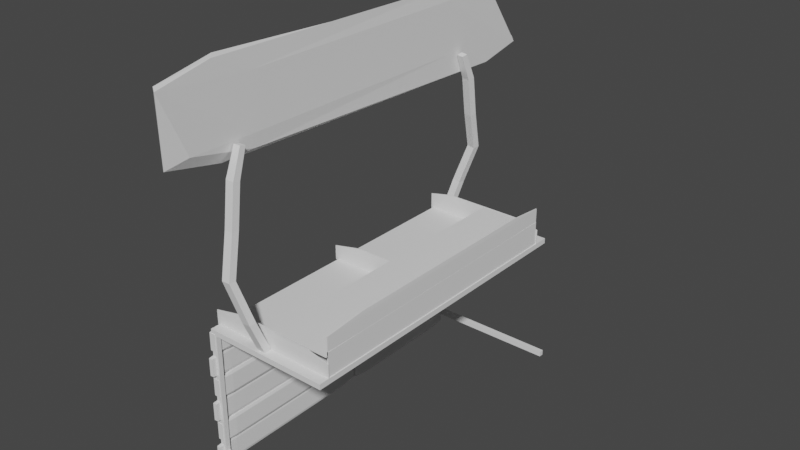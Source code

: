 # Source: stand.blend  (saved by Blender 2.91.10; exported with 4.5.12 LTS)
import bpy
from mathutils import Matrix  # noqa: F401  (used for matrix-valued properties, if any)

bpy.ops.wm.read_factory_settings(use_empty=True)
scene = bpy.context.scene
scene.name = 'Scene'

# ---- collections
col_collection = bpy.data.collections.new('Collection'); scene.collection.children.link(col_collection)

# ---- world
world_world = bpy.data.worlds.new('World'); scene.world = world_world
world_world.use_nodes = True; world_world.node_tree.nodes.clear()
_N = world_world.node_tree.nodes; _L = world_world.node_tree.links
n0 = _N.new('ShaderNodeOutputWorld'); n0.name = 'World Output'; n0.location = (300, 300)
n1 = _N.new('ShaderNodeBackground'); n1.name = 'Background'; n1.location = (10, 300)
n1.inputs[0].default_value = (0.05088, 0.05088, 0.05088, 1.0)
_L.new(n1.outputs[0], n0.inputs[0])
n0.is_active_output = True
world_world.color = (0.05088, 0.05088, 0.05088)
world_world.use_sun_shadow = False
world_world.sun_shadow_jitter_overblur = 0.0

# ---- meshes
me_cube_026 = bpy.data.meshes.new('Cube.026')
me_cube_026.from_pydata([(-0.519, -0.519, -1.0), (-0.519, -1.0, -0.519), (-1.0, -0.519, -0.519), (-0.519, -1.0, 0.519), (-0.519, -0.519, 1.0), (-1.0, -0.519, 0.519), (-0.519, 0.519, -1.0), (-1.0, 0.519, -0.519), (-0.519, 1.0, -0.519), (-0.519, 0.519, 1.0), (-0.519, 1.0, 0.519), (-1.0, 0.519, 0.519), (0.519, -0.519, -1.0), (1.0, -0.519, -0.519), (0.519, -1.0, -0.519), (0.519, -0.519, 1.0), (0.519, -1.0, 0.519), (1.0, -0.519, 0.519), (0.519, 0.519, -1.0), (0.519, 1.0, -0.519), (1.0, 0.519, -0.519), (0.519, 0.519, 1.0), (1.0, 0.519, 0.519), (0.519, 1.0, 0.519), (-0.802, 222.8, -0.6947), (-0.8106, 225.0, -0.1851), (-0.7886, 231.2, -0.7257), (-0.7942, 235.3, -0.2485), (-0.6932, 221.1, -0.6947), (-0.678, 223.0, -0.2118), (-0.6797, 229.6, -0.7257), (-0.6616, 233.3, -0.2753), (-0.7457, 239.8, 1.732), (-0.7293, 250.1, 1.702), (-0.5967, 248.1, 1.65), (-0.6131, 237.8, 1.68), (-0.5657, 250.8, 4.469), (-0.5492, 261.1, 4.504), (-0.4167, 259.1, 4.46), (-0.4331, 248.8, 4.425), (-0.5105, 233.2, 7.235), (-0.4941, 243.5, 7.305), (-0.3614, 241.5, 7.282), (-0.3778, 231.3, 7.212), (-0.4774, 221.2, 10.05), (-0.4611, 231.5, 10.14), (-0.3283, 229.6, 10.12), (-0.3447, 219.3, 10.03), (-0.4566, 205.1, 11.9), (-0.4432, 213.6, 12.0), (-0.3341, 212.0, 11.98), (-0.3476, 203.6, 11.88), (-0.9504, -240.0, -9.975), (-0.9504, -240.0, -0.4512), (-0.9504, 240.0, -9.975), (-0.9504, 240.0, -0.4512), (1.111, -240.0, -9.975), (1.111, 240.0, -9.975), (-0.8526, -240.0, -9.594), (-0.8526, 240.0, -9.594), (-0.8526, -240.0, -0.8322), (-0.8526, 240.0, -0.8322), (1.111, 240.0, -9.594), (1.111, -240.0, -9.594), (-0.8526, -233.0, -9.594), (-0.9504, -233.0, -9.594), (1.111, -233.0, -9.594), (-0.9504, -233.0, -0.8322), (-0.8526, -233.0, -0.8322), (-0.9504, 233.0, -9.594), (1.111, 233.0, -9.594), (-0.8526, 233.0, -9.594), (-0.9504, 233.0, -0.8322), (-0.8526, 233.0, -0.8322), (-0.8526, -94.22, -0.8322), (-0.9504, 233.0, -2.913), (-0.8526, 233.0, -2.913), (-0.8526, -233.0, -2.913), (-0.9504, -233.0, -2.913), (-0.9504, -233.0, -9.975), (-0.9504, 233.0, -9.975), (1.111, -233.0, -9.975), (1.111, 233.0, -9.975), (-0.9504, 233.0, -5.392), (-0.9504, -233.0, -9.195), (-0.8526, 233.0, -5.522), (1.014, -233.0, -0.8322), (1.014, -240.0, -0.8322), (1.014, -240.0, -0.4512), (1.014, 38.0, -0.8322), (1.014, 240.0, -0.4512), (1.014, 240.0, -0.8322), (1.014, 233.0, -0.8322), (-0.9607, 0.6707, -2.223), (-0.9607, -28.87, -2.04), (-0.9692, 0.6707, -2.04), (-0.9607, -28.87, -0.7551), (-0.9607, 0.6707, -0.5727), (-0.9692, 0.6707, -0.7551), (-0.9607, 208.9, -2.223), (-0.9692, 208.9, -2.04), (-0.9607, 238.5, -2.04), (-0.9607, 208.9, -0.5727), (-0.9607, 238.5, -0.7551), (-0.9692, 208.9, -0.7551), (-0.9011, 0.6707, -2.223), (-0.8926, 0.6707, -2.04), (-0.9011, -28.87, -2.04), (-0.9011, 0.6707, -0.5727), (-0.9011, -28.87, -0.7551), (-0.8926, 0.6707, -0.7551), (-0.9011, 208.9, -2.223), (-0.9011, 238.5, -2.04), (-0.8926, 208.9, -2.04), (-0.9011, 208.9, -0.5727), (-0.8926, 208.9, -0.7551), (-0.9011, 238.5, -0.7551), (-0.9806, -217.4, -2.221), (-0.9806, -240.6, -2.038), (-0.9947, -217.4, -2.038), (-0.9806, -240.6, -0.753), (-0.9806, -217.4, -0.5706), (-0.9947, -217.4, -0.753), (-0.9806, -53.48, -2.221), (-0.9947, -53.48, -2.038), (-0.9806, -30.22, -2.038), (-0.9806, -53.48, -0.5706), (-0.9806, -30.22, -0.753), (-0.9947, -53.48, -0.753), (-0.8812, -217.4, -2.221), (-0.8671, -217.4, -2.038), (-0.8812, -240.6, -2.038), (-0.8812, -217.4, -0.5706), (-0.8812, -240.6, -0.753), (-0.8671, -217.4, -0.753), (-0.8812, -53.48, -2.221), (-0.8812, -30.22, -2.038), (-0.8671, -53.48, -2.038), (-0.8812, -53.48, -0.5706), (-0.8671, -53.48, -0.753), (-0.8812, -30.22, -0.753), (-0.9607, -8.788, -2.268), (-0.9607, 20.76, -2.45), (-0.9692, -8.789, -2.45), (-0.9607, 20.76, -3.736), (-0.9607, -8.789, -3.918), (-0.9692, -8.789, -3.735), (-0.9607, -217.0, -2.267), (-0.9692, -217.0, -2.45), (-0.9607, -246.6, -2.45), (-0.9607, -217.0, -3.918), (-0.9607, -246.6, -3.735), (-0.9692, -217.0, -3.735), (-0.9011, -8.788, -2.268), (-0.8926, -8.789, -2.45), (-0.9011, 20.76, -2.45), (-0.9011, -8.789, -3.918), (-0.9011, 20.76, -3.736), (-0.8926, -8.789, -3.735), (-0.9011, -217.0, -2.267), (-0.9011, -246.6, -2.45), (-0.8926, -217.0, -2.45), (-0.9011, -217.0, -3.918), (-0.8926, -217.0, -3.735), (-0.9011, -246.6, -3.735), (-0.9806, 209.2, -2.27), (-0.9806, 232.5, -2.452), (-0.9947, 209.2, -2.452), (-0.9806, 232.5, -3.738), (-0.9806, 209.2, -3.92), (-0.9947, 209.2, -3.738), (-0.9806, 45.36, -2.27), (-0.9947, 45.36, -2.452), (-0.9806, 22.11, -2.452), (-0.9806, 45.36, -3.92), (-0.9806, 22.11, -3.738), (-0.9947, 45.36, -3.738), (-0.8812, 209.2, -2.27), (-0.8671, 209.2, -2.452), (-0.8812, 232.5, -2.452), (-0.8812, 209.2, -3.92), (-0.8812, 232.5, -3.738), (-0.8671, 209.2, -3.738), (-0.8812, 45.36, -2.27), (-0.8812, 22.11, -2.452), (-0.8671, 45.36, -2.452), (-0.8812, 45.36, -3.92), (-0.8671, 45.36, -3.738), (-0.8812, 22.11, -3.738), (-0.9607, 0.6707, -5.587), (-0.9607, -28.87, -5.405), (-0.9692, 0.6707, -5.405), (-0.9607, -28.87, -4.12), (-0.9607, 0.6707, -3.937), (-0.9692, 0.6707, -4.12), (-0.9607, 208.9, -5.587), (-0.9692, 208.9, -5.405), (-0.9607, 238.5, -5.405), (-0.9607, 208.9, -3.937), (-0.9607, 238.5, -4.12), (-0.9692, 208.9, -4.12), (-0.9011, 0.6707, -5.587), (-0.8926, 0.6707, -5.405), (-0.9011, -28.87, -5.405), (-0.9011, 0.6707, -3.937), (-0.9011, -28.87, -4.12), (-0.8926, 0.6707, -4.12), (-0.9011, 208.9, -5.587), (-0.9011, 238.5, -5.405), (-0.8926, 208.9, -5.405), (-0.9011, 208.9, -3.937), (-0.8926, 208.9, -4.12), (-0.9011, 238.5, -4.12), (-0.9806, -217.4, -5.585), (-0.9806, -240.6, -5.403), (-0.9947, -217.4, -5.403), (-0.9806, -240.6, -4.117), (-0.9806, -217.4, -3.935), (-0.9947, -217.4, -4.117), (-0.9806, -53.48, -5.585), (-0.9947, -53.48, -5.403), (-0.9806, -30.22, -5.403), (-0.9806, -53.48, -3.935), (-0.9806, -30.22, -4.117), (-0.9947, -53.48, -4.117), (-0.8812, -217.4, -5.585), (-0.8671, -217.4, -5.403), (-0.8812, -240.6, -5.403), (-0.8812, -217.4, -3.935), (-0.8812, -240.6, -4.117), (-0.8671, -217.4, -4.117), (-0.8812, -53.48, -5.585), (-0.8812, -30.22, -5.403), (-0.8671, -53.48, -5.403), (-0.8812, -53.48, -3.935), (-0.8671, -53.48, -4.117), (-0.8812, -30.22, -4.117), (-0.9607, -8.788, -5.632), (-0.9607, 20.76, -5.815), (-0.9692, -8.789, -5.815), (-0.9607, 20.76, -7.1), (-0.9607, -8.789, -7.282), (-0.9692, -8.789, -7.1), (-0.9607, -217.0, -5.632), (-0.9692, -217.0, -5.814), (-0.9607, -246.6, -5.814), (-0.9607, -217.0, -7.282), (-0.9607, -246.6, -7.1), (-0.9692, -217.0, -7.1), (-0.9011, -8.788, -5.632), (-0.8926, -8.789, -5.815), (-0.9011, 20.76, -5.815), (-0.9011, -8.789, -7.282), (-0.9011, 20.76, -7.1), (-0.8926, -8.789, -7.1), (-0.9011, -217.0, -5.632), (-0.9011, -246.6, -5.814), (-0.8926, -217.0, -5.814), (-0.9011, -217.0, -7.282), (-0.8926, -217.0, -7.1), (-0.9011, -246.6, -7.1), (-0.9806, 209.2, -5.635), (-0.9806, 232.5, -5.817), (-0.9947, 209.2, -5.817), (-0.9806, 232.5, -7.102), (-0.9806, 209.2, -7.285), (-0.9947, 209.2, -7.102), (-0.9806, 45.36, -5.634), (-0.9947, 45.36, -5.817), (-0.9806, 22.11, -5.817), (-0.9806, 45.36, -7.284), (-0.9806, 22.11, -7.102), (-0.9947, 45.36, -7.102), (-0.8812, 209.2, -5.635), (-0.8671, 209.2, -5.817), (-0.8812, 232.5, -5.817), (-0.8812, 209.2, -7.285), (-0.8812, 232.5, -7.102), (-0.8671, 209.2, -7.102), (-0.8812, 45.36, -5.634), (-0.8812, 22.11, -5.817), (-0.8671, 45.36, -5.817), (-0.8812, 45.36, -7.284), (-0.8671, 45.36, -7.102), (-0.8812, 22.11, -7.102), (-0.9607, 0.6707, -8.958), (-0.9607, -28.87, -8.775), (-0.9692, 0.6707, -8.775), (-0.9607, -28.87, -7.49), (-0.9607, 0.6707, -7.307), (-0.9692, 0.6707, -7.49), (-0.9607, 208.9, -8.958), (-0.9692, 208.9, -8.775), (-0.9607, 238.5, -8.775), (-0.9607, 208.9, -7.307), (-0.9607, 238.5, -7.49), (-0.9692, 208.9, -7.49), (-0.9011, 0.6707, -8.958), (-0.8926, 0.6707, -8.775), (-0.9011, -28.87, -8.775), (-0.9011, 0.6707, -7.307), (-0.9011, -28.87, -7.49), (-0.8926, 0.6707, -7.49), (-0.9011, 208.9, -8.958), (-0.9011, 238.5, -8.775), (-0.8926, 208.9, -8.775), (-0.9011, 208.9, -7.307), (-0.8926, 208.9, -7.49), (-0.9011, 238.5, -7.49), (-0.9806, -217.4, -8.955), (-0.9806, -240.6, -8.773), (-0.9947, -217.4, -8.773), (-0.9806, -240.6, -7.488), (-0.9806, -217.4, -7.305), (-0.9947, -217.4, -7.488), (-0.9806, -53.48, -8.955), (-0.9947, -53.48, -8.773), (-0.9806, -30.22, -8.773), (-0.9806, -53.48, -7.305), (-0.9806, -30.22, -7.488), (-0.9947, -53.48, -7.488), (-0.8812, -217.4, -8.955), (-0.8671, -217.4, -8.773), (-0.8812, -240.6, -8.773), (-0.8812, -217.4, -7.305), (-0.8812, -240.6, -7.488), (-0.8671, -217.4, -7.488), (-0.8812, -53.48, -8.955), (-0.8812, -30.22, -8.773), (-0.8671, -53.48, -8.773), (-0.8812, -53.48, -7.305), (-0.8671, -53.48, -7.488), (-0.8812, -30.22, -7.488), (-0.9607, -8.788, -9.002), (-0.9607, 20.76, -9.185), (-0.9692, -8.789, -9.185), (-0.9607, 20.76, -10.47), (-0.9607, -8.789, -10.65), (-0.9692, -8.789, -10.47), (-0.9607, -217.0, -9.002), (-0.9692, -217.0, -9.184), (-0.9607, -246.6, -9.184), (-0.9607, -217.0, -10.65), (-0.9607, -246.6, -10.47), (-0.9692, -217.0, -10.47), (-0.9011, -8.788, -9.002), (-0.8926, -8.789, -9.185), (-0.9011, 20.76, -9.185), (-0.9011, -8.789, -10.65), (-0.9011, 20.76, -10.47), (-0.8926, -8.789, -10.47), (-0.9011, -217.0, -9.002), (-0.9011, -246.6, -9.184), (-0.8926, -217.0, -9.184), (-0.9011, -217.0, -10.65), (-0.8926, -217.0, -10.47), (-0.9011, -246.6, -10.47), (-0.9806, 209.2, -9.005), (-0.9806, 232.5, -9.187), (-0.9947, 209.2, -9.187), (-0.9806, 232.5, -10.47), (-0.9806, 209.2, -10.65), (-0.9947, 209.2, -10.47), (-0.9806, 45.36, -9.004), (-0.9947, 45.36, -9.187), (-0.9806, 22.11, -9.187), (-0.9806, 45.36, -10.65), (-0.9806, 22.11, -10.47), (-0.9947, 45.36, -10.47), (-0.8812, 209.2, -9.005), (-0.8671, 209.2, -9.187), (-0.8812, 232.5, -9.187), (-0.8812, 209.2, -10.65), (-0.8812, 232.5, -10.47), (-0.8671, 209.2, -10.47), (-0.8812, 45.36, -9.004), (-0.8812, 22.11, -9.187), (-0.8671, 45.36, -9.187), (-0.8812, 45.36, -10.65), (-0.8671, 45.36, -10.47), (-0.8812, 22.11, -10.47), (0.00332, -224.6, -0.6947), (0.01464, -226.7, -0.1851), (0.0005518, -233.1, -0.7257), (0.01127, -237.1, -0.2485), (-0.1068, -224.3, -0.6947), (-0.1195, -226.3, -0.2118), (-0.1096, -232.8, -0.7257), (-0.1228, -236.7, -0.2753), (-0.0312, -242.2, 1.732), (-0.03457, -252.6, 1.702), (-0.1687, -252.2, 1.65), (-0.1653, -241.8, 1.68), (-0.1961, -255.2, 4.469), (-0.1994, -265.6, 4.504), (-0.3335, -265.2, 4.46), (-0.3302, -254.8, 4.425), (-0.273, -238.4, 7.235), (-0.2763, -248.8, 7.305), (-0.4104, -248.4, 7.282), (-0.4071, -238.0, 7.212), (-0.3209, -226.9, 10.05), (-0.3242, -237.2, 10.14), (-0.4583, -236.9, 10.12), (-0.455, -226.6, 10.03), (-0.3617, -211.2, 11.9), (-0.3645, -219.7, 12.0), (-0.4746, -219.5, 11.98), (-0.4718, -211.0, 11.88), (-0.587, -230.3, 10.84), (-0.587, -314.4, 11.67), (-0.6051, -230.3, 11.67), (-0.5877, -316.7, 16.46), (-0.592, -232.6, 17.23), (-0.5983, -185.6, 15.8), (-0.5942, 294.2, 10.6), (-0.5983, 185.6, 12.11), (-0.6011, 360.7, 11.35), (-0.5668, 136.2, 16.41), (-0.5668, 247.7, 15.3), (-0.5907, 136.2, 15.3), (-0.4977, -185.6, 11.15), (-0.4768, -185.6, 12.11), (-0.4977, -282.7, 12.11), (-0.4854, -243.0, 17.16), (-0.4854, -323.3, 16.36), (-0.4768, -185.6, 15.8), (-0.4777, 278.9, 10.49), (-0.4777, 348.8, 11.19), (-0.4768, 185.6, 12.11), (-0.4977, 185.6, 16.76), (-0.4768, 185.6, 15.8), (-0.4977, 282.7, 15.8), (-0.6004, 216.2, -0.9833), (-0.6004, 215.8, -0.5997), (-0.984, 216.2, -0.5997), (-0.6004, 215.8, 0.633), (-0.6004, 216.2, 1.017), (-0.984, 216.2, 0.633), (-0.6004, 217.4, -0.9833), (-0.984, 217.4, -0.5997), (-0.6004, 217.8, -0.5997), (-0.6004, 217.4, 1.017), (-0.6004, 217.8, 0.633), (-0.984, 217.4, 0.633), (0.6323, 216.2, -0.9833), (1.016, 216.2, -0.5997), (0.6323, 215.8, -0.5997), (0.6323, 216.2, 1.017), (0.6323, 215.8, 0.633), (1.016, 216.2, 0.633), (0.6323, 217.4, -0.9833), (0.6323, 217.8, -0.5997), (1.016, 217.4, -0.5997), (0.6323, 217.4, 1.017), (1.016, 217.4, 0.633), (0.6323, 217.8, 0.633), (-0.5055, -224.4, -1.024), (-0.5055, -224.9, -0.5415), (-0.9875, -224.4, -0.5415), (-0.5055, -224.9, 0.4945), (-0.5055, -224.4, 0.9765), (-0.9875, -224.4, 0.4945), (-0.5055, -223.4, -1.024), (-0.9875, -223.4, -0.5415), (-0.5055, -222.9, -0.5415), (-0.5055, -223.4, 0.9765), (-0.5055, -222.9, 0.4945), (-0.9875, -223.4, 0.4945), (0.5305, -224.4, -1.024), (1.012, -224.4, -0.5415), (0.5305, -224.9, -0.5415), (0.5305, -224.4, 0.9765), (0.5305, -224.9, 0.4945), (1.012, -224.4, 0.4945), (0.5305, -223.4, -1.024), (0.5305, -222.9, -0.5415), (1.012, -223.4, -0.5415), (0.5305, -223.4, 0.9765), (1.012, -223.4, 0.4945), (0.5305, -222.9, 0.4945), (0.9996, -222.8, -0.7453), (0.9996, -222.8, 1.255), (0.979, -222.8, -0.7453), (0.979, -222.8, 1.255), (0.9996, 215.2, -0.7453), (0.9996, 215.2, 1.255), (0.979, 215.2, -0.7453), (0.979, 215.2, 1.255), (0.9958, -162.1, 0.5518), (0.9986, -162.1, 0.8286), (0.9958, -222.8, 0.8286), (0.9986, -162.1, 2.275), (0.9958, -162.1, 2.552), (0.9958, -222.8, 2.275), (0.9809, -162.1, 0.5518), (0.9809, -222.8, 0.8286), (0.978, -162.1, 0.8286), (0.9809, -162.1, 2.552), (0.978, -162.1, 2.275), (0.9809, -222.8, 2.275), (0.9958, 154.6, 0.5518), (0.9958, 215.2, 0.8286), (0.9986, 154.6, 0.8286), (0.9958, 154.6, 2.552), (0.9986, 154.6, 2.275), (0.9958, 215.2, 2.275), (0.9809, 154.6, 0.5518), (0.978, 154.6, 0.8286), (0.9809, 215.2, 0.8286), (0.9809, 154.6, 2.552), (0.9809, 215.2, 2.275), (0.978, 154.6, 2.275), (0.09782, -222.8, -1.061), (0.09782, -222.8, 0.9391), (0.0772, -222.8, -1.061), (0.0772, -222.8, 0.9391), (0.09782, 215.2, -1.061), (0.09782, 215.2, 0.9391), (0.0772, 215.2, -1.061), (0.0772, 215.2, 0.9391), (0.0395, -225.4, 0.9128), (0.0395, -225.4, 1.008), (0.0395, 216.6, 0.9128), (0.0395, 216.6, 1.008), (0.988, -225.4, 0.9128), (0.988, -225.4, 1.008), (0.988, 216.6, 0.9128), (0.988, 216.6, 1.008)], [], [(14, 16, 3, 1), (20, 22, 17, 13), (21, 9, 4, 15), (2, 5, 11, 7), (8, 10, 23, 19), (0, 1, 2), (3, 4, 5), (6, 7, 8), (9, 10, 11), (12, 13, 14), (15, 16, 17), (18, 19, 20), (21, 22, 23), (6, 0, 2, 7), (1, 3, 5, 2), (4, 9, 11, 5), (10, 8, 7, 11), (18, 6, 8, 19), (9, 21, 23, 10), (22, 20, 19, 23), (12, 18, 20, 13), (21, 15, 17, 22), (16, 14, 13, 17), (0, 12, 14, 1), (15, 4, 3, 16), (6, 18, 12, 0), (24, 25, 27, 26), (26, 27, 31, 30), (30, 31, 29, 28), (28, 29, 25, 24), (26, 30, 28, 24), (27, 25, 32, 33), (34, 33, 37, 38), (25, 29, 35, 32), (31, 27, 33, 34), (29, 31, 34, 35), (39, 38, 42, 43), (35, 34, 38, 39), (33, 32, 36, 37), (32, 35, 39, 36), (40, 43, 47, 44), (37, 36, 40, 41), (36, 39, 43, 40), (38, 37, 41, 42), (47, 46, 50, 51), (42, 41, 45, 46), (43, 42, 46, 47), (41, 40, 44, 45), (50, 49, 48, 51), (45, 44, 48, 49), (44, 47, 51, 48), (46, 45, 49, 50), (72, 73, 74, 68, 67), (70, 62, 59, 71), (64, 58, 63, 66), (79, 65, 64, 66, 81), (70, 71, 69, 80, 82), (80, 54, 57, 82), (56, 52, 79, 81), (67, 68, 77, 78), (78, 77, 64, 65, 84), (76, 73, 72, 75), (83, 69, 71, 85), (85, 76, 75, 83), (72, 55, 54, 69, 83, 75), (52, 53, 55, 72, 67, 78, 84, 65, 79), (69, 54, 80), (60, 58, 64, 77, 68), (85, 71, 59, 61, 73, 76), (63, 56, 81, 66), (57, 62, 70, 82), (91, 90, 88, 87, 86, 89, 92), (55, 53, 88, 90), (59, 62, 57, 54, 55, 90, 91, 61), (53, 52, 56, 63, 58, 60, 87, 88), (60, 68, 86, 87), (92, 73, 61, 91), (89, 74, 73, 92), (86, 68, 74, 89), (107, 109, 96, 94), (113, 115, 110, 106), (114, 102, 97, 108), (95, 98, 104, 100), (101, 103, 116, 112), (93, 94, 95), (96, 97, 98), (99, 100, 101), (102, 103, 104), (105, 106, 107), (108, 109, 110), (111, 112, 113), (114, 115, 116), (99, 93, 95, 100), (94, 96, 98, 95), (97, 102, 104, 98), (103, 101, 100, 104), (111, 99, 101, 112), (102, 114, 116, 103), (115, 113, 112, 116), (105, 111, 113, 106), (114, 108, 110, 115), (109, 107, 106, 110), (93, 105, 107, 94), (108, 97, 96, 109), (99, 111, 105, 93), (131, 133, 120, 118), (137, 139, 134, 130), (138, 126, 121, 132), (119, 122, 128, 124), (125, 127, 140, 136), (117, 118, 119), (120, 121, 122), (123, 124, 125), (126, 127, 128), (129, 130, 131), (132, 133, 134), (135, 136, 137), (138, 139, 140), (123, 117, 119, 124), (118, 120, 122, 119), (121, 126, 128, 122), (127, 125, 124, 128), (135, 123, 125, 136), (126, 138, 140, 127), (139, 137, 136, 140), (129, 135, 137, 130), (138, 132, 134, 139), (133, 131, 130, 134), (117, 129, 131, 118), (132, 121, 120, 133), (123, 135, 129, 117), (155, 157, 144, 142), (161, 163, 158, 154), (162, 150, 145, 156), (143, 146, 152, 148), (149, 151, 164, 160), (141, 142, 143), (144, 145, 146), (147, 148, 149), (150, 151, 152), (153, 154, 155), (156, 157, 158), (159, 160, 161), (162, 163, 164), (147, 141, 143, 148), (142, 144, 146, 143), (145, 150, 152, 146), (151, 149, 148, 152), (159, 147, 149, 160), (150, 162, 164, 151), (163, 161, 160, 164), (153, 159, 161, 154), (162, 156, 158, 163), (157, 155, 154, 158), (141, 153, 155, 142), (156, 145, 144, 157), (147, 159, 153, 141), (179, 181, 168, 166), (185, 187, 182, 178), (186, 174, 169, 180), (167, 170, 176, 172), (173, 175, 188, 184), (165, 166, 167), (168, 169, 170), (171, 172, 173), (174, 175, 176), (177, 178, 179), (180, 181, 182), (183, 184, 185), (186, 187, 188), (171, 165, 167, 172), (166, 168, 170, 167), (169, 174, 176, 170), (175, 173, 172, 176), (183, 171, 173, 184), (174, 186, 188, 175), (187, 185, 184, 188), (177, 183, 185, 178), (186, 180, 182, 187), (181, 179, 178, 182), (165, 177, 179, 166), (180, 169, 168, 181), (171, 183, 177, 165), (203, 205, 192, 190), (209, 211, 206, 202), (210, 198, 193, 204), (191, 194, 200, 196), (197, 199, 212, 208), (189, 190, 191), (192, 193, 194), (195, 196, 197), (198, 199, 200), (201, 202, 203), (204, 205, 206), (207, 208, 209), (210, 211, 212), (195, 189, 191, 196), (190, 192, 194, 191), (193, 198, 200, 194), (199, 197, 196, 200), (207, 195, 197, 208), (198, 210, 212, 199), (211, 209, 208, 212), (201, 207, 209, 202), (210, 204, 206, 211), (205, 203, 202, 206), (189, 201, 203, 190), (204, 193, 192, 205), (195, 207, 201, 189), (227, 229, 216, 214), (233, 235, 230, 226), (234, 222, 217, 228), (215, 218, 224, 220), (221, 223, 236, 232), (213, 214, 215), (216, 217, 218), (219, 220, 221), (222, 223, 224), (225, 226, 227), (228, 229, 230), (231, 232, 233), (234, 235, 236), (219, 213, 215, 220), (214, 216, 218, 215), (217, 222, 224, 218), (223, 221, 220, 224), (231, 219, 221, 232), (222, 234, 236, 223), (235, 233, 232, 236), (225, 231, 233, 226), (234, 228, 230, 235), (229, 227, 226, 230), (213, 225, 227, 214), (228, 217, 216, 229), (219, 231, 225, 213), (251, 253, 240, 238), (257, 259, 254, 250), (258, 246, 241, 252), (239, 242, 248, 244), (245, 247, 260, 256), (237, 238, 239), (240, 241, 242), (243, 244, 245), (246, 247, 248), (249, 250, 251), (252, 253, 254), (255, 256, 257), (258, 259, 260), (243, 237, 239, 244), (238, 240, 242, 239), (241, 246, 248, 242), (247, 245, 244, 248), (255, 243, 245, 256), (246, 258, 260, 247), (259, 257, 256, 260), (249, 255, 257, 250), (258, 252, 254, 259), (253, 251, 250, 254), (237, 249, 251, 238), (252, 241, 240, 253), (243, 255, 249, 237), (275, 277, 264, 262), (281, 283, 278, 274), (282, 270, 265, 276), (263, 266, 272, 268), (269, 271, 284, 280), (261, 262, 263), (264, 265, 266), (267, 268, 269), (270, 271, 272), (273, 274, 275), (276, 277, 278), (279, 280, 281), (282, 283, 284), (267, 261, 263, 268), (262, 264, 266, 263), (265, 270, 272, 266), (271, 269, 268, 272), (279, 267, 269, 280), (270, 282, 284, 271), (283, 281, 280, 284), (273, 279, 281, 274), (282, 276, 278, 283), (277, 275, 274, 278), (261, 273, 275, 262), (276, 265, 264, 277), (267, 279, 273, 261), (299, 301, 288, 286), (305, 307, 302, 298), (306, 294, 289, 300), (287, 290, 296, 292), (293, 295, 308, 304), (285, 286, 287), (288, 289, 290), (291, 292, 293), (294, 295, 296), (297, 298, 299), (300, 301, 302), (303, 304, 305), (306, 307, 308), (291, 285, 287, 292), (286, 288, 290, 287), (289, 294, 296, 290), (295, 293, 292, 296), (303, 291, 293, 304), (294, 306, 308, 295), (307, 305, 304, 308), (297, 303, 305, 298), (306, 300, 302, 307), (301, 299, 298, 302), (285, 297, 299, 286), (300, 289, 288, 301), (291, 303, 297, 285), (323, 325, 312, 310), (329, 331, 326, 322), (330, 318, 313, 324), (311, 314, 320, 316), (317, 319, 332, 328), (309, 310, 311), (312, 313, 314), (315, 316, 317), (318, 319, 320), (321, 322, 323), (324, 325, 326), (327, 328, 329), (330, 331, 332), (315, 309, 311, 316), (310, 312, 314, 311), (313, 318, 320, 314), (319, 317, 316, 320), (327, 315, 317, 328), (318, 330, 332, 319), (331, 329, 328, 332), (321, 327, 329, 322), (330, 324, 326, 331), (325, 323, 322, 326), (309, 321, 323, 310), (324, 313, 312, 325), (315, 327, 321, 309), (347, 349, 336, 334), (353, 355, 350, 346), (354, 342, 337, 348), (335, 338, 344, 340), (341, 343, 356, 352), (333, 334, 335), (336, 337, 338), (339, 340, 341), (342, 343, 344), (345, 346, 347), (348, 349, 350), (351, 352, 353), (354, 355, 356), (339, 333, 335, 340), (334, 336, 338, 335), (337, 342, 344, 338), (343, 341, 340, 344), (351, 339, 341, 352), (342, 354, 356, 343), (355, 353, 352, 356), (345, 351, 353, 346), (354, 348, 350, 355), (349, 347, 346, 350), (333, 345, 347, 334), (348, 337, 336, 349), (339, 351, 345, 333), (371, 373, 360, 358), (377, 379, 374, 370), (378, 366, 361, 372), (359, 362, 368, 364), (365, 367, 380, 376), (357, 358, 359), (360, 361, 362), (363, 364, 365), (366, 367, 368), (369, 370, 371), (372, 373, 374), (375, 376, 377), (378, 379, 380), (363, 357, 359, 364), (358, 360, 362, 359), (361, 366, 368, 362), (367, 365, 364, 368), (375, 363, 365, 376), (366, 378, 380, 367), (379, 377, 376, 380), (369, 375, 377, 370), (378, 372, 374, 379), (373, 371, 370, 374), (357, 369, 371, 358), (372, 361, 360, 373), (363, 375, 369, 357), (381, 382, 384, 383), (383, 384, 388, 387), (387, 388, 386, 385), (385, 386, 382, 381), (383, 387, 385, 381), (384, 382, 389, 390), (391, 390, 394, 395), (382, 386, 392, 389), (388, 384, 390, 391), (386, 388, 391, 392), (396, 395, 399, 400), (392, 391, 395, 396), (390, 389, 393, 394), (389, 392, 396, 393), (397, 400, 404, 401), (394, 393, 397, 398), (393, 396, 400, 397), (395, 394, 398, 399), (404, 403, 407, 408), (399, 398, 402, 403), (400, 399, 403, 404), (398, 397, 401, 402), (407, 406, 405, 408), (402, 401, 405, 406), (401, 404, 408, 405), (403, 402, 406, 407), (423, 425, 412, 410), (429, 431, 426, 422), (430, 418, 413, 424), (411, 414, 420, 416), (417, 419, 432, 428), (409, 410, 411), (412, 413, 414), (415, 416, 417), (418, 419, 420), (421, 422, 423), (424, 425, 426), (427, 428, 429), (430, 431, 432), (415, 409, 411, 416), (410, 412, 414, 411), (413, 418, 420, 414), (419, 417, 416, 420), (427, 415, 417, 428), (418, 430, 432, 419), (431, 429, 428, 432), (421, 427, 429, 422), (430, 424, 426, 431), (425, 423, 422, 426), (409, 421, 423, 410), (424, 413, 412, 425), (415, 427, 421, 409), (447, 449, 436, 434), (453, 455, 450, 446), (454, 442, 437, 448), (435, 438, 444, 440), (441, 443, 456, 452), (433, 434, 435), (436, 437, 438), (439, 440, 441), (442, 443, 444), (445, 446, 447), (448, 449, 450), (451, 452, 453), (454, 455, 456), (439, 433, 435, 440), (434, 436, 438, 435), (437, 442, 444, 438), (443, 441, 440, 444), (451, 439, 441, 452), (442, 454, 456, 443), (455, 453, 452, 456), (445, 451, 453, 446), (454, 448, 450, 455), (449, 447, 446, 450), (433, 445, 447, 434), (448, 437, 436, 449), (439, 451, 445, 433), (471, 473, 460, 458), (477, 479, 474, 470), (478, 466, 461, 472), (459, 462, 468, 464), (465, 467, 480, 476), (457, 458, 459), (460, 461, 462), (463, 464, 465), (466, 467, 468), (469, 470, 471), (472, 473, 474), (475, 476, 477), (478, 479, 480), (463, 457, 459, 464), (458, 460, 462, 459), (461, 466, 468, 462), (467, 465, 464, 468), (475, 463, 465, 476), (466, 478, 480, 467), (479, 477, 476, 480), (469, 475, 477, 470), (478, 472, 474, 479), (473, 471, 470, 474), (457, 469, 471, 458), (472, 461, 460, 473), (463, 475, 469, 457), (481, 482, 484, 483), (483, 484, 488, 487), (487, 488, 486, 485), (485, 486, 482, 481), (483, 487, 485, 481), (488, 484, 482, 486), (503, 505, 492, 490), (509, 511, 506, 502), (510, 498, 493, 504), (491, 494, 500, 496), (497, 499, 512, 508), (489, 490, 491), (492, 493, 494), (495, 496, 497), (498, 499, 500), (501, 502, 503), (504, 505, 506), (507, 508, 509), (510, 511, 512), (495, 489, 491, 496), (490, 492, 494, 491), (493, 498, 500, 494), (499, 497, 496, 500), (507, 495, 497, 508), (498, 510, 512, 499), (511, 509, 508, 512), (501, 507, 509, 502), (510, 504, 506, 511), (505, 503, 502, 506), (489, 501, 503, 490), (504, 493, 492, 505), (495, 507, 501, 489), (513, 514, 516, 515), (515, 516, 520, 519), (519, 520, 518, 517), (517, 518, 514, 513), (515, 519, 517, 513), (520, 516, 514, 518), (521, 522, 524, 523), (523, 524, 528, 527), (527, 528, 526, 525), (525, 526, 522, 521), (523, 527, 525, 521), (528, 524, 522, 526)])
_uv = me_cube_026.uv_layers.new(name='UVMap')
_uv.uv.foreach_set('vector', [0.4351, 0.8101, 0.5649, 0.8101, 0.5649, 0.9399, 0.4351, 0.9399, 0.4351, 0.5601, 0.5649, 0.5601, 0.5649, 0.6899, 0.4351, 0.6899, 0.6851, 0.5601, 0.8149, 0.5601, 0.8149, 0.6899, 0.6851, 0.6899, 0.4351, 0.06012, 0.5649, 0.06012, 0.5649, 0.1899, 0.4351, 0.1899, 0.4351, 0.3101, 0.5649, 0.3101, 0.5649, 0.4399, 0.4351, 0.4399, 0.1851, 0.6899, 0.1851, 0.75, 0.125, 0.6899, 0.5649, 0.9399, 0.625, 0.9399, 0.5649, 1.0, 0.1851, 0.5601, 0.125, 0.5601, 0.1851, 0.5, 0.625, 0.3101, 0.625, 0.3101, 0.5649, 0.25, 0.3149, 0.6899, 0.375, 0.6899, 0.3149, 0.75, 0.625, 0.8101, 0.625, 0.8101, 0.5649, 0.75, 0.3149, 0.5601, 0.3149, 0.5, 0.375, 0.5601, 0.625, 0.5601, 0.625, 0.5601, 0.5649, 0.5, 0.1851, 0.5601, 0.1851, 0.6899, 0.125, 0.6899, 0.125, 0.5601, 0.4351, 0.0, 0.5649, 0.0, 0.5649, 0.06012, 0.4351, 0.06012, 0.625, 0.06012, 0.625, 0.1899, 0.5649, 0.1899, 0.5649, 0.06012, 0.5649, 0.3101, 0.4351, 0.3101, 0.4351, 0.1899, 0.5649, 0.1899, 0.3149, 0.5601, 0.1851, 0.5601, 0.1851, 0.5, 0.3149, 0.5, 0.625, 0.3101, 0.625, 0.4399, 0.5649, 0.4399, 0.5649, 0.3101, 0.5649, 0.5601, 0.4351, 0.5601, 0.4351, 0.4399, 0.5649, 0.4399, 0.3149, 0.6899, 0.3149, 0.5601, 0.4351, 0.5601, 0.4351, 0.6899, 0.6851, 0.5601, 0.6851, 0.6899, 0.5649, 0.6899, 0.5649, 0.5601, 0.5649, 0.8101, 0.4351, 0.8101, 0.4351, 0.6899, 0.5649, 0.6899, 0.1851, 0.6899, 0.3149, 0.6899, 0.3149, 0.75, 0.1851, 0.75, 0.625, 0.8101, 0.625, 0.9399, 0.5649, 0.9399, 0.5649, 0.8101, 0.1851, 0.5601, 0.3149, 0.5601, 0.3149, 0.6899, 0.1851, 0.6899, 0.375, 0.0, 0.625, 0.0, 0.625, 0.25, 0.375, 0.25, 0.375, 0.25, 0.625, 0.25, 0.625, 0.5, 0.375, 0.5, 0.375, 0.5, 0.625, 0.5, 0.625, 0.75, 0.375, 0.75, 0.375, 0.75, 0.625, 0.75, 0.625, 1.0, 0.375, 1.0, 0.125, 0.5, 0.375, 0.5, 0.375, 0.75, 0.125, 0.75, 0.625, 0.25, 0.625, 0.0, 0.625, 0.0, 0.625, 0.25, 0.625, 0.5, 0.625, 0.25, 0.625, 0.25, 0.625, 0.5, 0.625, 1.0, 0.625, 0.75, 0.625, 0.75, 0.625, 1.0, 0.625, 0.5, 0.625, 0.25, 0.625, 0.25, 0.625, 0.5, 0.625, 0.75, 0.625, 0.5, 0.625, 0.5, 0.625, 0.75, 0.625, 0.75, 0.625, 0.5, 0.625, 0.5, 0.625, 0.75, 0.625, 0.75, 0.625, 0.5, 0.625, 0.5, 0.625, 0.75, 0.625, 0.25, 0.625, 0.0, 0.625, 0.0, 0.625, 0.25, 0.625, 1.0, 0.625, 0.75, 0.625, 0.75, 0.625, 1.0, 0.625, 1.0, 0.625, 0.75, 0.625, 0.75, 0.625, 1.0, 0.625, 0.25, 0.625, 0.0, 0.625, 0.0, 0.625, 0.25, 0.625, 1.0, 0.625, 0.75, 0.625, 0.75, 0.625, 1.0, 0.625, 0.5, 0.625, 0.25, 0.625, 0.25, 0.625, 0.5, 0.625, 0.75, 0.625, 0.5, 0.625, 0.5, 0.625, 0.75, 0.625, 0.5, 0.625, 0.25, 0.625, 0.25, 0.625, 0.5, 0.625, 0.75, 0.625, 0.5, 0.625, 0.5, 0.625, 0.75, 0.625, 0.25, 0.625, 0.0, 0.625, 0.0, 0.625, 0.25, 0.625, 0.5, 0.875, 0.5, 0.875, 0.75, 0.625, 0.75, 0.625, 0.25, 0.625, 0.0, 0.625, 0.0, 0.625, 0.25, 0.625, 1.0, 0.625, 0.75, 0.625, 0.75, 0.625, 1.0, 0.625, 0.5, 0.625, 0.25, 0.625, 0.25, 0.625, 0.5, 0.625, 0.5707, 0.625, 0.5745, 0.8005, 0.5745, 0.875, 0.5745, 0.875, 0.5707, 0.3096, 0.5337, 0.3096, 0.531, 0.125, 0.531, 0.125, 0.5337, 0.125, 0.7163, 0.125, 0.719, 0.3096, 0.719, 0.3096, 0.7163, 0.4235, 0.1793, 0.4344, 0.1793, 0.4344, 0.1755, 0.4344, 0.1009, 0.4235, 0.1009, 0.4344, 0.6491, 0.4344, 0.5745, 0.4344, 0.5707, 0.4235, 0.5707, 0.4235, 0.6491, 0.125, 0.5036, 0.125, 0.5, 0.375, 0.5, 0.375, 0.5036, 0.375, 0.75, 0.125, 0.75, 0.125, 0.7464, 0.375, 0.7464, 0.625, 0.1793, 0.625, 0.1755, 0.5656, 0.1755, 0.5656, 0.1793, 0.5656, 0.1793, 0.5656, 0.1755, 0.375, 0.1755, 0.375, 0.1793, 0.3864, 0.1793, 0.5656, 0.5745, 0.625, 0.5745, 0.625, 0.5707, 0.5656, 0.5707, 0.4949, 0.5707, 0.375, 0.5707, 0.375, 0.5745, 0.4912, 0.5745, 0.4912, 0.5745, 0.5656, 0.5745, 0.5656, 0.5707, 0.4949, 0.5707, 0.615, 0.2464, 0.625, 0.25, 0.375, 0.25, 0.385, 0.2464, 0.4953, 0.2464, 0.5604, 0.2464, 0.375, 0.0, 0.625, 0.0, 0.625, 0.25, 0.615, 0.2464, 0.615, 0.003646, 0.5604, 0.003646, 0.3955, 0.003646, 0.385, 0.003646, 0.375, 0.003646, 0.385, 0.2464, 0.375, 0.25, 0.375, 0.2464, 0.625, 0.03096, 0.375, 0.03096, 0.375, 0.0337, 0.5656, 0.0337, 0.625, 0.0337, 0.4912, 0.2163, 0.375, 0.2163, 0.375, 0.219, 0.625, 0.219, 0.625, 0.2163, 0.5656, 0.2163, 0.385, 0.75, 0.375, 0.75, 0.375, 0.7464, 0.385, 0.7464, 0.375, 0.5, 0.385, 0.5, 0.385, 0.5036, 0.375, 0.5036, 0.4535, 0.2224, 0.4635, 0.2224, 0.4635, 0.0276, 0.4535, 0.0276, 0.4535, 0.03044, 0.4535, 0.1404, 0.4535, 0.2196, 0.875, 0.5, 0.875, 0.75, 0.6369, 0.75, 0.6369, 0.5, 0.385, 0.2619, 0.385, 0.5, 0.375, 0.5, 0.375, 0.25, 0.625, 0.25, 0.625, 0.4881, 0.615, 0.4881, 0.615, 0.2619, 0.625, 1.0, 0.375, 1.0, 0.375, 0.75, 0.385, 0.75, 0.385, 0.9881, 0.615, 0.9881, 0.615, 0.7619, 0.625, 0.7619, 0.875, 0.719, 0.875, 0.7163, 0.6996, 0.7163, 0.6996, 0.719, 0.6996, 0.5337, 0.875, 0.5337, 0.875, 0.531, 0.6996, 0.531, 0.6996, 0.6101, 0.875, 0.6619, 0.875, 0.5337, 0.6996, 0.5337, 0.6996, 0.7163, 0.875, 0.7163, 0.875, 0.6619, 0.6996, 0.6101, 0.4191, 0.7941, 0.5809, 0.7941, 0.5809, 0.9559, 0.4191, 0.9559, 0.4191, 0.5441, 0.5809, 0.5441, 0.5809, 0.7059, 0.4191, 0.7059, 0.6691, 0.5441, 0.8309, 0.5441, 0.8309, 0.7059, 0.6691, 0.7059, 0.4191, 0.04411, 0.5809, 0.04411, 0.5809, 0.2059, 0.4191, 0.2059, 0.4191, 0.2941, 0.5809, 0.2941, 0.5809, 0.4559, 0.4191, 0.4559, 0.1691, 0.7059, 0.1691, 0.75, 0.125, 0.7059, 0.5809, 0.9559, 0.625, 0.9559, 0.5809, 1.0, 0.1691, 0.5441, 0.125, 0.5441, 0.1691, 0.5, 0.625, 0.2941, 0.625, 0.2941, 0.5809, 0.25, 0.3309, 0.7059, 0.375, 0.7059, 0.3309, 0.75, 0.625, 0.7941, 0.625, 0.7941, 0.5809, 0.75, 0.3309, 0.5441, 0.3309, 0.5, 0.375, 0.5441, 0.625, 0.5441, 0.625, 0.5441, 0.5809, 0.5, 0.1691, 0.5441, 0.1691, 0.7059, 0.125, 0.7059, 0.125, 0.5441, 0.4191, 0.0, 0.5809, 0.0, 0.5809, 0.04411, 0.4191, 0.04411, 0.625, 0.04411, 0.625, 0.2059, 0.5809, 0.2059, 0.5809, 0.04411, 0.5809, 0.2941, 0.4191, 0.2941, 0.4191, 0.2059, 0.5809, 0.2059, 0.3309, 0.5441, 0.1691, 0.5441, 0.1691, 0.5, 0.3309, 0.5, 0.625, 0.2941, 0.625, 0.4559, 0.5809, 0.4559, 0.5809, 0.2941, 0.5809, 0.5441, 0.4191, 0.5441, 0.4191, 0.4559, 0.5809, 0.4559, 0.3309, 0.7059, 0.3309, 0.5441, 0.4191, 0.5441, 0.4191, 0.7059, 0.6691, 0.5441, 0.6691, 0.7059, 0.5809, 0.7059, 0.5809, 0.5441, 0.5809, 0.7941, 0.4191, 0.7941, 0.4191, 0.7059, 0.5809, 0.7059, 0.1691, 0.7059, 0.3309, 0.7059, 0.3309, 0.75, 0.1691, 0.75, 0.625, 0.7941, 0.625, 0.9559, 0.5809, 0.9559, 0.5809, 0.7941, 0.1691, 0.5441, 0.3309, 0.5441, 0.3309, 0.7059, 0.1691, 0.7059, 0.4191, 0.7941, 0.5809, 0.7941, 0.5809, 0.9559, 0.4191, 0.9559, 0.4191, 0.5441, 0.5809, 0.5441, 0.5809, 0.7059, 0.4191, 0.7059, 0.6691, 0.5441, 0.8309, 0.5441, 0.8309, 0.7059, 0.6691, 0.7059, 0.4191, 0.04411, 0.5809, 0.04411, 0.5809, 0.2059, 0.4191, 0.2059, 0.4191, 0.2941, 0.5809, 0.2941, 0.5809, 0.4559, 0.4191, 0.4559, 0.1691, 0.7059, 0.1691, 0.75, 0.125, 0.7059, 0.5809, 0.9559, 0.625, 0.9559, 0.5809, 1.0, 0.1691, 0.5441, 0.125, 0.5441, 0.1691, 0.5, 0.625, 0.2941, 0.625, 0.2941, 0.5809, 0.25, 0.3309, 0.7059, 0.375, 0.7059, 0.3309, 0.75, 0.625, 0.7941, 0.625, 0.7941, 0.5809, 0.75, 0.3309, 0.5441, 0.3309, 0.5, 0.375, 0.5441, 0.625, 0.5441, 0.625, 0.5441, 0.5809, 0.5, 0.1691, 0.5441, 0.1691, 0.7059, 0.125, 0.7059, 0.125, 0.5441, 0.4191, 0.0, 0.5809, 0.0, 0.5809, 0.04411, 0.4191, 0.04411, 0.625, 0.04411, 0.625, 0.2059, 0.5809, 0.2059, 0.5809, 0.04411, 0.5809, 0.2941, 0.4191, 0.2941, 0.4191, 0.2059, 0.5809, 0.2059, 0.3309, 0.5441, 0.1691, 0.5441, 0.1691, 0.5, 0.3309, 0.5, 0.625, 0.2941, 0.625, 0.4559, 0.5809, 0.4559, 0.5809, 0.2941, 0.5809, 0.5441, 0.4191, 0.5441, 0.4191, 0.4559, 0.5809, 0.4559, 0.3309, 0.7059, 0.3309, 0.5441, 0.4191, 0.5441, 0.4191, 0.7059, 0.6691, 0.5441, 0.6691, 0.7059, 0.5809, 0.7059, 0.5809, 0.5441, 0.5809, 0.7941, 0.4191, 0.7941, 0.4191, 0.7059, 0.5809, 0.7059, 0.1691, 0.7059, 0.3309, 0.7059, 0.3309, 0.75, 0.1691, 0.75, 0.625, 0.7941, 0.625, 0.9559, 0.5809, 0.9559, 0.5809, 0.7941, 0.1691, 0.5441, 0.3309, 0.5441, 0.3309, 0.7059, 0.1691, 0.7059, 0.4191, 0.7941, 0.5809, 0.7941, 0.5809, 0.9559, 0.4191, 0.9559, 0.4191, 0.5441, 0.5809, 0.5441, 0.5809, 0.7059, 0.4191, 0.7059, 0.6691, 0.5441, 0.8309, 0.5441, 0.8309, 0.7059, 0.6691, 0.7059, 0.4191, 0.04411, 0.5809, 0.04411, 0.5809, 0.2059, 0.4191, 0.2059, 0.4191, 0.2941, 0.5809, 0.2941, 0.5809, 0.4559, 0.4191, 0.4559, 0.1691, 0.7059, 0.1691, 0.75, 0.125, 0.7059, 0.5809, 0.9559, 0.625, 0.9559, 0.5809, 1.0, 0.1691, 0.5441, 0.125, 0.5441, 0.1691, 0.5, 0.625, 0.2941, 0.625, 0.2941, 0.5809, 0.25, 0.3309, 0.7059, 0.375, 0.7059, 0.3309, 0.75, 0.625, 0.7941, 0.625, 0.7941, 0.5809, 0.75, 0.3309, 0.5441, 0.3309, 0.5, 0.375, 0.5441, 0.625, 0.5441, 0.625, 0.5441, 0.5809, 0.5, 0.1691, 0.5441, 0.1691, 0.7059, 0.125, 0.7059, 0.125, 0.5441, 0.4191, 0.0, 0.5809, 0.0, 0.5809, 0.04411, 0.4191, 0.04411, 0.625, 0.04411, 0.625, 0.2059, 0.5809, 0.2059, 0.5809, 0.04411, 0.5809, 0.2941, 0.4191, 0.2941, 0.4191, 0.2059, 0.5809, 0.2059, 0.3309, 0.5441, 0.1691, 0.5441, 0.1691, 0.5, 0.3309, 0.5, 0.625, 0.2941, 0.625, 0.4559, 0.5809, 0.4559, 0.5809, 0.2941, 0.5809, 0.5441, 0.4191, 0.5441, 0.4191, 0.4559, 0.5809, 0.4559, 0.3309, 0.7059, 0.3309, 0.5441, 0.4191, 0.5441, 0.4191, 0.7059, 0.6691, 0.5441, 0.6691, 0.7059, 0.5809, 0.7059, 0.5809, 0.5441, 0.5809, 0.7941, 0.4191, 0.7941, 0.4191, 0.7059, 0.5809, 0.7059, 0.1691, 0.7059, 0.3309, 0.7059, 0.3309, 0.75, 0.1691, 0.75, 0.625, 0.7941, 0.625, 0.9559, 0.5809, 0.9559, 0.5809, 0.7941, 0.1691, 0.5441, 0.3309, 0.5441, 0.3309, 0.7059, 0.1691, 0.7059, 0.4191, 0.7941, 0.5809, 0.7941, 0.5809, 0.9559, 0.4191, 0.9559, 0.4191, 0.5441, 0.5809, 0.5441, 0.5809, 0.7059, 0.4191, 0.7059, 0.6691, 0.5441, 0.8309, 0.5441, 0.8309, 0.7059, 0.6691, 0.7059, 0.4191, 0.04411, 0.5809, 0.04411, 0.5809, 0.2059, 0.4191, 0.2059, 0.4191, 0.2941, 0.5809, 0.2941, 0.5809, 0.4559, 0.4191, 0.4559, 0.1691, 0.7059, 0.1691, 0.75, 0.125, 0.7059, 0.5809, 0.9559, 0.625, 0.9559, 0.5809, 1.0, 0.1691, 0.5441, 0.125, 0.5441, 0.1691, 0.5, 0.625, 0.2941, 0.625, 0.2941, 0.5809, 0.25, 0.3309, 0.7059, 0.375, 0.7059, 0.3309, 0.75, 0.625, 0.7941, 0.625, 0.7941, 0.5809, 0.75, 0.3309, 0.5441, 0.3309, 0.5, 0.375, 0.5441, 0.625, 0.5441, 0.625, 0.5441, 0.5809, 0.5, 0.1691, 0.5441, 0.1691, 0.7059, 0.125, 0.7059, 0.125, 0.5441, 0.4191, 0.0, 0.5809, 0.0, 0.5809, 0.04411, 0.4191, 0.04411, 0.625, 0.04411, 0.625, 0.2059, 0.5809, 0.2059, 0.5809, 0.04411, 0.5809, 0.2941, 0.4191, 0.2941, 0.4191, 0.2059, 0.5809, 0.2059, 0.3309, 0.5441, 0.1691, 0.5441, 0.1691, 0.5, 0.3309, 0.5, 0.625, 0.2941, 0.625, 0.4559, 0.5809, 0.4559, 0.5809, 0.2941, 0.5809, 0.5441, 0.4191, 0.5441, 0.4191, 0.4559, 0.5809, 0.4559, 0.3309, 0.7059, 0.3309, 0.5441, 0.4191, 0.5441, 0.4191, 0.7059, 0.6691, 0.5441, 0.6691, 0.7059, 0.5809, 0.7059, 0.5809, 0.5441, 0.5809, 0.7941, 0.4191, 0.7941, 0.4191, 0.7059, 0.5809, 0.7059, 0.1691, 0.7059, 0.3309, 0.7059, 0.3309, 0.75, 0.1691, 0.75, 0.625, 0.7941, 0.625, 0.9559, 0.5809, 0.9559, 0.5809, 0.7941, 0.1691, 0.5441, 0.3309, 0.5441, 0.3309, 0.7059, 0.1691, 0.7059, 0.4191, 0.7941, 0.5809, 0.7941, 0.5809, 0.9559, 0.4191, 0.9559, 0.4191, 0.5441, 0.5809, 0.5441, 0.5809, 0.7059, 0.4191, 0.7059, 0.6691, 0.5441, 0.8309, 0.5441, 0.8309, 0.7059, 0.6691, 0.7059, 0.4191, 0.04411, 0.5809, 0.04411, 0.5809, 0.2059, 0.4191, 0.2059, 0.4191, 0.2941, 0.5809, 0.2941, 0.5809, 0.4559, 0.4191, 0.4559, 0.1691, 0.7059, 0.1691, 0.75, 0.125, 0.7059, 0.5809, 0.9559, 0.625, 0.9559, 0.5809, 1.0, 0.1691, 0.5441, 0.125, 0.5441, 0.1691, 0.5, 0.625, 0.2941, 0.625, 0.2941, 0.5809, 0.25, 0.3309, 0.7059, 0.375, 0.7059, 0.3309, 0.75, 0.625, 0.7941, 0.625, 0.7941, 0.5809, 0.75, 0.3309, 0.5441, 0.3309, 0.5, 0.375, 0.5441, 0.625, 0.5441, 0.625, 0.5441, 0.5809, 0.5, 0.1691, 0.5441, 0.1691, 0.7059, 0.125, 0.7059, 0.125, 0.5441, 0.4191, 0.0, 0.5809, 0.0, 0.5809, 0.04411, 0.4191, 0.04411, 0.625, 0.04411, 0.625, 0.2059, 0.5809, 0.2059, 0.5809, 0.04411, 0.5809, 0.2941, 0.4191, 0.2941, 0.4191, 0.2059, 0.5809, 0.2059, 0.3309, 0.5441, 0.1691, 0.5441, 0.1691, 0.5, 0.3309, 0.5, 0.625, 0.2941, 0.625, 0.4559, 0.5809, 0.4559, 0.5809, 0.2941, 0.5809, 0.5441, 0.4191, 0.5441, 0.4191, 0.4559, 0.5809, 0.4559, 0.3309, 0.7059, 0.3309, 0.5441, 0.4191, 0.5441, 0.4191, 0.7059, 0.6691, 0.5441, 0.6691, 0.7059, 0.5809, 0.7059, 0.5809, 0.5441, 0.5809, 0.7941, 0.4191, 0.7941, 0.4191, 0.7059, 0.5809, 0.7059, 0.1691, 0.7059, 0.3309, 0.7059, 0.3309, 0.75, 0.1691, 0.75, 0.625, 0.7941, 0.625, 0.9559, 0.5809, 0.9559, 0.5809, 0.7941, 0.1691, 0.5441, 0.3309, 0.5441, 0.3309, 0.7059, 0.1691, 0.7059, 0.4191, 0.7941, 0.5809, 0.7941, 0.5809, 0.9559, 0.4191, 0.9559, 0.4191, 0.5441, 0.5809, 0.5441, 0.5809, 0.7059, 0.4191, 0.7059, 0.6691, 0.5441, 0.8309, 0.5441, 0.8309, 0.7059, 0.6691, 0.7059, 0.4191, 0.04411, 0.5809, 0.04411, 0.5809, 0.2059, 0.4191, 0.2059, 0.4191, 0.2941, 0.5809, 0.2941, 0.5809, 0.4559, 0.4191, 0.4559, 0.1691, 0.7059, 0.1691, 0.75, 0.125, 0.7059, 0.5809, 0.9559, 0.625, 0.9559, 0.5809, 1.0, 0.1691, 0.5441, 0.125, 0.5441, 0.1691, 0.5, 0.625, 0.2941, 0.625, 0.2941, 0.5809, 0.25, 0.3309, 0.7059, 0.375, 0.7059, 0.3309, 0.75, 0.625, 0.7941, 0.625, 0.7941, 0.5809, 0.75, 0.3309, 0.5441, 0.3309, 0.5, 0.375, 0.5441, 0.625, 0.5441, 0.625, 0.5441, 0.5809, 0.5, 0.1691, 0.5441, 0.1691, 0.7059, 0.125, 0.7059, 0.125, 0.5441, 0.4191, 0.0, 0.5809, 0.0, 0.5809, 0.04411, 0.4191, 0.04411, 0.625, 0.04411, 0.625, 0.2059, 0.5809, 0.2059, 0.5809, 0.04411, 0.5809, 0.2941, 0.4191, 0.2941, 0.4191, 0.2059, 0.5809, 0.2059, 0.3309, 0.5441, 0.1691, 0.5441, 0.1691, 0.5, 0.3309, 0.5, 0.625, 0.2941, 0.625, 0.4559, 0.5809, 0.4559, 0.5809, 0.2941, 0.5809, 0.5441, 0.4191, 0.5441, 0.4191, 0.4559, 0.5809, 0.4559, 0.3309, 0.7059, 0.3309, 0.5441, 0.4191, 0.5441, 0.4191, 0.7059, 0.6691, 0.5441, 0.6691, 0.7059, 0.5809, 0.7059, 0.5809, 0.5441, 0.5809, 0.7941, 0.4191, 0.7941, 0.4191, 0.7059, 0.5809, 0.7059, 0.1691, 0.7059, 0.3309, 0.7059, 0.3309, 0.75, 0.1691, 0.75, 0.625, 0.7941, 0.625, 0.9559, 0.5809, 0.9559, 0.5809, 0.7941, 0.1691, 0.5441, 0.3309, 0.5441, 0.3309, 0.7059, 0.1691, 0.7059, 0.4191, 0.7941, 0.5809, 0.7941, 0.5809, 0.9559, 0.4191, 0.9559, 0.4191, 0.5441, 0.5809, 0.5441, 0.5809, 0.7059, 0.4191, 0.7059, 0.6691, 0.5441, 0.8309, 0.5441, 0.8309, 0.7059, 0.6691, 0.7059, 0.4191, 0.04411, 0.5809, 0.04411, 0.5809, 0.2059, 0.4191, 0.2059, 0.4191, 0.2941, 0.5809, 0.2941, 0.5809, 0.4559, 0.4191, 0.4559, 0.1691, 0.7059, 0.1691, 0.75, 0.125, 0.7059, 0.5809, 0.9559, 0.625, 0.9559, 0.5809, 1.0, 0.1691, 0.5441, 0.125, 0.5441, 0.1691, 0.5, 0.625, 0.2941, 0.625, 0.2941, 0.5809, 0.25, 0.3309, 0.7059, 0.375, 0.7059, 0.3309, 0.75, 0.625, 0.7941, 0.625, 0.7941, 0.5809, 0.75, 0.3309, 0.5441, 0.3309, 0.5, 0.375, 0.5441, 0.625, 0.5441, 0.625, 0.5441, 0.5809, 0.5, 0.1691, 0.5441, 0.1691, 0.7059, 0.125, 0.7059, 0.125, 0.5441, 0.4191, 0.0, 0.5809, 0.0, 0.5809, 0.04411, 0.4191, 0.04411, 0.625, 0.04411, 0.625, 0.2059, 0.5809, 0.2059, 0.5809, 0.04411, 0.5809, 0.2941, 0.4191, 0.2941, 0.4191, 0.2059, 0.5809, 0.2059, 0.3309, 0.5441, 0.1691, 0.5441, 0.1691, 0.5, 0.3309, 0.5, 0.625, 0.2941, 0.625, 0.4559, 0.5809, 0.4559, 0.5809, 0.2941, 0.5809, 0.5441, 0.4191, 0.5441, 0.4191, 0.4559, 0.5809, 0.4559, 0.3309, 0.7059, 0.3309, 0.5441, 0.4191, 0.5441, 0.4191, 0.7059, 0.6691, 0.5441, 0.6691, 0.7059, 0.5809, 0.7059, 0.5809, 0.5441, 0.5809, 0.7941, 0.4191, 0.7941, 0.4191, 0.7059, 0.5809, 0.7059, 0.1691, 0.7059, 0.3309, 0.7059, 0.3309, 0.75, 0.1691, 0.75, 0.625, 0.7941, 0.625, 0.9559, 0.5809, 0.9559, 0.5809, 0.7941, 0.1691, 0.5441, 0.3309, 0.5441, 0.3309, 0.7059, 0.1691, 0.7059, 0.4191, 0.7941, 0.5809, 0.7941, 0.5809, 0.9559, 0.4191, 0.9559, 0.4191, 0.5441, 0.5809, 0.5441, 0.5809, 0.7059, 0.4191, 0.7059, 0.6691, 0.5441, 0.8309, 0.5441, 0.8309, 0.7059, 0.6691, 0.7059, 0.4191, 0.04411, 0.5809, 0.04411, 0.5809, 0.2059, 0.4191, 0.2059, 0.4191, 0.2941, 0.5809, 0.2941, 0.5809, 0.4559, 0.4191, 0.4559, 0.1691, 0.7059, 0.1691, 0.75, 0.125, 0.7059, 0.5809, 0.9559, 0.625, 0.9559, 0.5809, 1.0, 0.1691, 0.5441, 0.125, 0.5441, 0.1691, 0.5, 0.625, 0.2941, 0.625, 0.2941, 0.5809, 0.25, 0.3309, 0.7059, 0.375, 0.7059, 0.3309, 0.75, 0.625, 0.7941, 0.625, 0.7941, 0.5809, 0.75, 0.3309, 0.5441, 0.3309, 0.5, 0.375, 0.5441, 0.625, 0.5441, 0.625, 0.5441, 0.5809, 0.5, 0.1691, 0.5441, 0.1691, 0.7059, 0.125, 0.7059, 0.125, 0.5441, 0.4191, 0.0, 0.5809, 0.0, 0.5809, 0.04411, 0.4191, 0.04411, 0.625, 0.04411, 0.625, 0.2059, 0.5809, 0.2059, 0.5809, 0.04411, 0.5809, 0.2941, 0.4191, 0.2941, 0.4191, 0.2059, 0.5809, 0.2059, 0.3309, 0.5441, 0.1691, 0.5441, 0.1691, 0.5, 0.3309, 0.5, 0.625, 0.2941, 0.625, 0.4559, 0.5809, 0.4559, 0.5809, 0.2941, 0.5809, 0.5441, 0.4191, 0.5441, 0.4191, 0.4559, 0.5809, 0.4559, 0.3309, 0.7059, 0.3309, 0.5441, 0.4191, 0.5441, 0.4191, 0.7059, 0.6691, 0.5441, 0.6691, 0.7059, 0.5809, 0.7059, 0.5809, 0.5441, 0.5809, 0.7941, 0.4191, 0.7941, 0.4191, 0.7059, 0.5809, 0.7059, 0.1691, 0.7059, 0.3309, 0.7059, 0.3309, 0.75, 0.1691, 0.75, 0.625, 0.7941, 0.625, 0.9559, 0.5809, 0.9559, 0.5809, 0.7941, 0.1691, 0.5441, 0.3309, 0.5441, 0.3309, 0.7059, 0.1691, 0.7059, 0.4191, 0.7941, 0.5809, 0.7941, 0.5809, 0.9559, 0.4191, 0.9559, 0.4191, 0.5441, 0.5809, 0.5441, 0.5809, 0.7059, 0.4191, 0.7059, 0.6691, 0.5441, 0.8309, 0.5441, 0.8309, 0.7059, 0.6691, 0.7059, 0.4191, 0.04411, 0.5809, 0.04411, 0.5809, 0.2059, 0.4191, 0.2059, 0.4191, 0.2941, 0.5809, 0.2941, 0.5809, 0.4559, 0.4191, 0.4559, 0.1691, 0.7059, 0.1691, 0.75, 0.125, 0.7059, 0.5809, 0.9559, 0.625, 0.9559, 0.5809, 1.0, 0.1691, 0.5441, 0.125, 0.5441, 0.1691, 0.5, 0.625, 0.2941, 0.625, 0.2941, 0.5809, 0.25, 0.3309, 0.7059, 0.375, 0.7059, 0.3309, 0.75, 0.625, 0.7941, 0.625, 0.7941, 0.5809, 0.75, 0.3309, 0.5441, 0.3309, 0.5, 0.375, 0.5441, 0.625, 0.5441, 0.625, 0.5441, 0.5809, 0.5, 0.1691, 0.5441, 0.1691, 0.7059, 0.125, 0.7059, 0.125, 0.5441, 0.4191, 0.0, 0.5809, 0.0, 0.5809, 0.04411, 0.4191, 0.04411, 0.625, 0.04411, 0.625, 0.2059, 0.5809, 0.2059, 0.5809, 0.04411, 0.5809, 0.2941, 0.4191, 0.2941, 0.4191, 0.2059, 0.5809, 0.2059, 0.3309, 0.5441, 0.1691, 0.5441, 0.1691, 0.5, 0.3309, 0.5, 0.625, 0.2941, 0.625, 0.4559, 0.5809, 0.4559, 0.5809, 0.2941, 0.5809, 0.5441, 0.4191, 0.5441, 0.4191, 0.4559, 0.5809, 0.4559, 0.3309, 0.7059, 0.3309, 0.5441, 0.4191, 0.5441, 0.4191, 0.7059, 0.6691, 0.5441, 0.6691, 0.7059, 0.5809, 0.7059, 0.5809, 0.5441, 0.5809, 0.7941, 0.4191, 0.7941, 0.4191, 0.7059, 0.5809, 0.7059, 0.1691, 0.7059, 0.3309, 0.7059, 0.3309, 0.75, 0.1691, 0.75, 0.625, 0.7941, 0.625, 0.9559, 0.5809, 0.9559, 0.5809, 0.7941, 0.1691, 0.5441, 0.3309, 0.5441, 0.3309, 0.7059, 0.1691, 0.7059, 0.4191, 0.7941, 0.5809, 0.7941, 0.5809, 0.9559, 0.4191, 0.9559, 0.4191, 0.5441, 0.5809, 0.5441, 0.5809, 0.7059, 0.4191, 0.7059, 0.6691, 0.5441, 0.8309, 0.5441, 0.8309, 0.7059, 0.6691, 0.7059, 0.4191, 0.04411, 0.5809, 0.04411, 0.5809, 0.2059, 0.4191, 0.2059, 0.4191, 0.2941, 0.5809, 0.2941, 0.5809, 0.4559, 0.4191, 0.4559, 0.1691, 0.7059, 0.1691, 0.75, 0.125, 0.7059, 0.5809, 0.9559, 0.625, 0.9559, 0.5809, 1.0, 0.1691, 0.5441, 0.125, 0.5441, 0.1691, 0.5, 0.625, 0.2941, 0.625, 0.2941, 0.5809, 0.25, 0.3309, 0.7059, 0.375, 0.7059, 0.3309, 0.75, 0.625, 0.7941, 0.625, 0.7941, 0.5809, 0.75, 0.3309, 0.5441, 0.3309, 0.5, 0.375, 0.5441, 0.625, 0.5441, 0.625, 0.5441, 0.5809, 0.5, 0.1691, 0.5441, 0.1691, 0.7059, 0.125, 0.7059, 0.125, 0.5441, 0.4191, 0.0, 0.5809, 0.0, 0.5809, 0.04411, 0.4191, 0.04411, 0.625, 0.04411, 0.625, 0.2059, 0.5809, 0.2059, 0.5809, 0.04411, 0.5809, 0.2941, 0.4191, 0.2941, 0.4191, 0.2059, 0.5809, 0.2059, 0.3309, 0.5441, 0.1691, 0.5441, 0.1691, 0.5, 0.3309, 0.5, 0.625, 0.2941, 0.625, 0.4559, 0.5809, 0.4559, 0.5809, 0.2941, 0.5809, 0.5441, 0.4191, 0.5441, 0.4191, 0.4559, 0.5809, 0.4559, 0.3309, 0.7059, 0.3309, 0.5441, 0.4191, 0.5441, 0.4191, 0.7059, 0.6691, 0.5441, 0.6691, 0.7059, 0.5809, 0.7059, 0.5809, 0.5441, 0.5809, 0.7941, 0.4191, 0.7941, 0.4191, 0.7059, 0.5809, 0.7059, 0.1691, 0.7059, 0.3309, 0.7059, 0.3309, 0.75, 0.1691, 0.75, 0.625, 0.7941, 0.625, 0.9559, 0.5809, 0.9559, 0.5809, 0.7941, 0.1691, 0.5441, 0.3309, 0.5441, 0.3309, 0.7059, 0.1691, 0.7059, 0.4191, 0.7941, 0.5809, 0.7941, 0.5809, 0.9559, 0.4191, 0.9559, 0.4191, 0.5441, 0.5809, 0.5441, 0.5809, 0.7059, 0.4191, 0.7059, 0.6691, 0.5441, 0.8309, 0.5441, 0.8309, 0.7059, 0.6691, 0.7059, 0.4191, 0.04411, 0.5809, 0.04411, 0.5809, 0.2059, 0.4191, 0.2059, 0.4191, 0.2941, 0.5809, 0.2941, 0.5809, 0.4559, 0.4191, 0.4559, 0.1691, 0.7059, 0.1691, 0.75, 0.125, 0.7059, 0.5809, 0.9559, 0.625, 0.9559, 0.5809, 1.0, 0.1691, 0.5441, 0.125, 0.5441, 0.1691, 0.5, 0.625, 0.2941, 0.625, 0.2941, 0.5809, 0.25, 0.3309, 0.7059, 0.375, 0.7059, 0.3309, 0.75, 0.625, 0.7941, 0.625, 0.7941, 0.5809, 0.75, 0.3309, 0.5441, 0.3309, 0.5, 0.375, 0.5441, 0.625, 0.5441, 0.625, 0.5441, 0.5809, 0.5, 0.1691, 0.5441, 0.1691, 0.7059, 0.125, 0.7059, 0.125, 0.5441, 0.4191, 0.0, 0.5809, 0.0, 0.5809, 0.04411, 0.4191, 0.04411, 0.625, 0.04411, 0.625, 0.2059, 0.5809, 0.2059, 0.5809, 0.04411, 0.5809, 0.2941, 0.4191, 0.2941, 0.4191, 0.2059, 0.5809, 0.2059, 0.3309, 0.5441, 0.1691, 0.5441, 0.1691, 0.5, 0.3309, 0.5, 0.625, 0.2941, 0.625, 0.4559, 0.5809, 0.4559, 0.5809, 0.2941, 0.5809, 0.5441, 0.4191, 0.5441, 0.4191, 0.4559, 0.5809, 0.4559, 0.3309, 0.7059, 0.3309, 0.5441, 0.4191, 0.5441, 0.4191, 0.7059, 0.6691, 0.5441, 0.6691, 0.7059, 0.5809, 0.7059, 0.5809, 0.5441, 0.5809, 0.7941, 0.4191, 0.7941, 0.4191, 0.7059, 0.5809, 0.7059, 0.1691, 0.7059, 0.3309, 0.7059, 0.3309, 0.75, 0.1691, 0.75, 0.625, 0.7941, 0.625, 0.9559, 0.5809, 0.9559, 0.5809, 0.7941, 0.1691, 0.5441, 0.3309, 0.5441, 0.3309, 0.7059, 0.1691, 0.7059, 0.4191, 0.7941, 0.5809, 0.7941, 0.5809, 0.9559, 0.4191, 0.9559, 0.4191, 0.5441, 0.5809, 0.5441, 0.5809, 0.7059, 0.4191, 0.7059, 0.6691, 0.5441, 0.8309, 0.5441, 0.8309, 0.7059, 0.6691, 0.7059, 0.4191, 0.04411, 0.5809, 0.04411, 0.5809, 0.2059, 0.4191, 0.2059, 0.4191, 0.2941, 0.5809, 0.2941, 0.5809, 0.4559, 0.4191, 0.4559, 0.1691, 0.7059, 0.1691, 0.75, 0.125, 0.7059, 0.5809, 0.9559, 0.625, 0.9559, 0.5809, 1.0, 0.1691, 0.5441, 0.125, 0.5441, 0.1691, 0.5, 0.625, 0.2941, 0.625, 0.2941, 0.5809, 0.25, 0.3309, 0.7059, 0.375, 0.7059, 0.3309, 0.75, 0.625, 0.7941, 0.625, 0.7941, 0.5809, 0.75, 0.3309, 0.5441, 0.3309, 0.5, 0.375, 0.5441, 0.625, 0.5441, 0.625, 0.5441, 0.5809, 0.5, 0.1691, 0.5441, 0.1691, 0.7059, 0.125, 0.7059, 0.125, 0.5441, 0.4191, 0.0, 0.5809, 0.0, 0.5809, 0.04411, 0.4191, 0.04411, 0.625, 0.04411, 0.625, 0.2059, 0.5809, 0.2059, 0.5809, 0.04411, 0.5809, 0.2941, 0.4191, 0.2941, 0.4191, 0.2059, 0.5809, 0.2059, 0.3309, 0.5441, 0.1691, 0.5441, 0.1691, 0.5, 0.3309, 0.5, 0.625, 0.2941, 0.625, 0.4559, 0.5809, 0.4559, 0.5809, 0.2941, 0.5809, 0.5441, 0.4191, 0.5441, 0.4191, 0.4559, 0.5809, 0.4559, 0.3309, 0.7059, 0.3309, 0.5441, 0.4191, 0.5441, 0.4191, 0.7059, 0.6691, 0.5441, 0.6691, 0.7059, 0.5809, 0.7059, 0.5809, 0.5441, 0.5809, 0.7941, 0.4191, 0.7941, 0.4191, 0.7059, 0.5809, 0.7059, 0.1691, 0.7059, 0.3309, 0.7059, 0.3309, 0.75, 0.1691, 0.75, 0.625, 0.7941, 0.625, 0.9559, 0.5809, 0.9559, 0.5809, 0.7941, 0.1691, 0.5441, 0.3309, 0.5441, 0.3309, 0.7059, 0.1691, 0.7059, 0.375, 0.0, 0.625, 0.0, 0.625, 0.25, 0.375, 0.25, 0.375, 0.25, 0.625, 0.25, 0.625, 0.5, 0.375, 0.5, 0.375, 0.5, 0.625, 0.5, 0.625, 0.75, 0.375, 0.75, 0.375, 0.75, 0.625, 0.75, 0.625, 1.0, 0.375, 1.0, 0.125, 0.5, 0.375, 0.5, 0.375, 0.75, 0.125, 0.75, 0.625, 0.25, 0.625, 0.0, 0.625, 0.0, 0.625, 0.25, 0.625, 0.5, 0.625, 0.25, 0.625, 0.25, 0.625, 0.5, 0.625, 1.0, 0.625, 0.75, 0.625, 0.75, 0.625, 1.0, 0.625, 0.5, 0.625, 0.25, 0.625, 0.25, 0.625, 0.5, 0.625, 0.75, 0.625, 0.5, 0.625, 0.5, 0.625, 0.75, 0.625, 0.75, 0.625, 0.5, 0.625, 0.5, 0.625, 0.75, 0.625, 0.75, 0.625, 0.5, 0.625, 0.5, 0.625, 0.75, 0.625, 0.25, 0.625, 0.0, 0.625, 0.0, 0.625, 0.25, 0.625, 1.0, 0.625, 0.75, 0.625, 0.75, 0.625, 1.0, 0.625, 1.0, 0.625, 0.75, 0.625, 0.75, 0.625, 1.0, 0.625, 0.25, 0.625, 0.0, 0.625, 0.0, 0.625, 0.25, 0.625, 1.0, 0.625, 0.75, 0.625, 0.75, 0.625, 1.0, 0.625, 0.5, 0.625, 0.25, 0.625, 0.25, 0.625, 0.5, 0.625, 0.75, 0.625, 0.5, 0.625, 0.5, 0.625, 0.75, 0.625, 0.5, 0.625, 0.25, 0.625, 0.25, 0.625, 0.5, 0.625, 0.75, 0.625, 0.5, 0.625, 0.5, 0.625, 0.75, 0.625, 0.25, 0.625, 0.0, 0.625, 0.0, 0.625, 0.25, 0.625, 0.5, 0.875, 0.5, 0.875, 0.75, 0.625, 0.75, 0.625, 0.25, 0.625, 0.0, 0.625, 0.0, 0.625, 0.25, 0.625, 1.0, 0.625, 0.75, 0.625, 0.75, 0.625, 1.0, 0.625, 0.5, 0.625, 0.25, 0.625, 0.25, 0.625, 0.5, 0.4179, 0.7929, 0.5821, 0.7929, 0.5821, 0.9571, 0.4179, 0.9571, 0.4179, 0.5429, 0.5821, 0.5429, 0.5821, 0.7071, 0.4179, 0.7071, 0.6679, 0.5429, 0.8321, 0.5429, 0.8321, 0.7071, 0.6679, 0.7071, 0.4179, 0.04293, 0.5821, 0.04293, 0.5821, 0.2071, 0.4179, 0.2071, 0.4179, 0.2929, 0.5821, 0.2929, 0.5821, 0.4571, 0.4179, 0.4571, 0.1679, 0.7071, 0.1679, 0.75, 0.125, 0.7071, 0.5821, 0.9571, 0.625, 0.9571, 0.5821, 1.0, 0.1679, 0.5429, 0.125, 0.5429, 0.1679, 0.5, 0.625, 0.2929, 0.625, 0.2929, 0.5821, 0.25, 0.3321, 0.7071, 0.375, 0.7071, 0.3321, 0.75, 0.625, 0.7929, 0.625, 0.7929, 0.5821, 0.75, 0.3321, 0.5429, 0.3321, 0.5, 0.375, 0.5429, 0.625, 0.5429, 0.625, 0.5429, 0.5821, 0.5, 0.1679, 0.5429, 0.1679, 0.7071, 0.125, 0.7071, 0.125, 0.5429, 0.4179, 0.0, 0.5821, 0.0, 0.5821, 0.04293, 0.4179, 0.04293, 0.625, 0.04293, 0.625, 0.2071, 0.5821, 0.2071, 0.5821, 0.04293, 0.5821, 0.2929, 0.4179, 0.2929, 0.4179, 0.2071, 0.5821, 0.2071, 0.3321, 0.5429, 0.1679, 0.5429, 0.1679, 0.5, 0.3321, 0.5, 0.625, 0.2929, 0.625, 0.4571, 0.5821, 0.4571, 0.5821, 0.2929, 0.5821, 0.5429, 0.4179, 0.5429, 0.4179, 0.4571, 0.5821, 0.4571, 0.3321, 0.7071, 0.3321, 0.5429, 0.4179, 0.5429, 0.4179, 0.7071, 0.6679, 0.5429, 0.6679, 0.7071, 0.5821, 0.7071, 0.5821, 0.5429, 0.5821, 0.7929, 0.4179, 0.7929, 0.4179, 0.7071, 0.5821, 0.7071, 0.1679, 0.7071, 0.3321, 0.7071, 0.3321, 0.75, 0.1679, 0.75, 0.625, 0.7929, 0.625, 0.9571, 0.5821, 0.9571, 0.5821, 0.7929, 0.1679, 0.5429, 0.3321, 0.5429, 0.3321, 0.7071, 0.1679, 0.7071, 0.423, 0.798, 0.577, 0.798, 0.577, 0.952, 0.423, 0.952, 0.423, 0.548, 0.577, 0.548, 0.577, 0.702, 0.423, 0.702, 0.673, 0.548, 0.827, 0.548, 0.827, 0.702, 0.673, 0.702, 0.423, 0.04795, 0.577, 0.04795, 0.577, 0.202, 0.423, 0.202, 0.423, 0.298, 0.577, 0.298, 0.577, 0.452, 0.423, 0.452, 0.173, 0.702, 0.173, 0.75, 0.125, 0.702, 0.577, 0.952, 0.625, 0.952, 0.577, 1.0, 0.173, 0.548, 0.125, 0.548, 0.173, 0.5, 0.625, 0.298, 0.625, 0.298, 0.577, 0.25, 0.327, 0.702, 0.375, 0.702, 0.327, 0.75, 0.625, 0.798, 0.625, 0.798, 0.577, 0.75, 0.327, 0.548, 0.327, 0.5, 0.375, 0.548, 0.625, 0.548, 0.625, 0.548, 0.577, 0.5, 0.173, 0.548, 0.173, 0.702, 0.125, 0.702, 0.125, 0.548, 0.423, 0.0, 0.577, 0.0, 0.577, 0.04795, 0.423, 0.04795, 0.625, 0.04795, 0.625, 0.202, 0.577, 0.202, 0.577, 0.04795, 0.577, 0.298, 0.423, 0.298, 0.423, 0.202, 0.577, 0.202, 0.327, 0.548, 0.173, 0.548, 0.173, 0.5, 0.327, 0.5, 0.625, 0.298, 0.625, 0.452, 0.577, 0.452, 0.577, 0.298, 0.577, 0.548, 0.423, 0.548, 0.423, 0.452, 0.577, 0.452, 0.327, 0.702, 0.327, 0.548, 0.423, 0.548, 0.423, 0.702, 0.673, 0.548, 0.673, 0.702, 0.577, 0.702, 0.577, 0.548, 0.577, 0.798, 0.423, 0.798, 0.423, 0.702, 0.577, 0.702, 0.173, 0.702, 0.327, 0.702, 0.327, 0.75, 0.173, 0.75, 0.625, 0.798, 0.625, 0.952, 0.577, 0.952, 0.577, 0.798, 0.173, 0.548, 0.327, 0.548, 0.327, 0.702, 0.173, 0.702, 0.4352, 0.8102, 0.5648, 0.8102, 0.5648, 0.9398, 0.4352, 0.9398, 0.4352, 0.5602, 0.5648, 0.5602, 0.5648, 0.6898, 0.4352, 0.6898, 0.6852, 0.5602, 0.8148, 0.5602, 0.8148, 0.6898, 0.6852, 0.6898, 0.4352, 0.06025, 0.5648, 0.06025, 0.5648, 0.1898, 0.4352, 0.1898, 0.4352, 0.3102, 0.5648, 0.3102, 0.5648, 0.4398, 0.4352, 0.4398, 0.1852, 0.6898, 0.1852, 0.75, 0.125, 0.6898, 0.5648, 0.9398, 0.625, 0.9398, 0.5648, 1.0, 0.1852, 0.5602, 0.125, 0.5602, 0.1852, 0.5, 0.625, 0.3102, 0.625, 0.3102, 0.5648, 0.25, 0.3148, 0.6898, 0.375, 0.6898, 0.3148, 0.75, 0.625, 0.8102, 0.625, 0.8102, 0.5648, 0.75, 0.3148, 0.5602, 0.3148, 0.5, 0.375, 0.5602, 0.625, 0.5602, 0.625, 0.5602, 0.5648, 0.5, 0.1852, 0.5602, 0.1852, 0.6898, 0.125, 0.6898, 0.125, 0.5602, 0.4352, 0.0, 0.5648, 0.0, 0.5648, 0.06025, 0.4352, 0.06025, 0.625, 0.06025, 0.625, 0.1898, 0.5648, 0.1898, 0.5648, 0.06025, 0.5648, 0.3102, 0.4352, 0.3102, 0.4352, 0.1898, 0.5648, 0.1898, 0.3148, 0.5602, 0.1852, 0.5602, 0.1852, 0.5, 0.3148, 0.5, 0.625, 0.3102, 0.625, 0.4398, 0.5648, 0.4398, 0.5648, 0.3102, 0.5648, 0.5602, 0.4352, 0.5602, 0.4352, 0.4398, 0.5648, 0.4398, 0.3148, 0.6898, 0.3148, 0.5602, 0.4352, 0.5602, 0.4352, 0.6898, 0.6852, 0.5602, 0.6852, 0.6898, 0.5648, 0.6898, 0.5648, 0.5602, 0.5648, 0.8102, 0.4352, 0.8102, 0.4352, 0.6898, 0.5648, 0.6898, 0.1852, 0.6898, 0.3148, 0.6898, 0.3148, 0.75, 0.1852, 0.75, 0.625, 0.8102, 0.625, 0.9398, 0.5648, 0.9398, 0.5648, 0.8102, 0.1852, 0.5602, 0.3148, 0.5602, 0.3148, 0.6898, 0.1852, 0.6898, 0.375, 0.0, 0.625, 0.0, 0.625, 0.25, 0.375, 0.25, 0.375, 0.25, 0.625, 0.25, 0.625, 0.5, 0.375, 0.5, 0.375, 0.5, 0.625, 0.5, 0.625, 0.75, 0.375, 0.75, 0.375, 0.75, 0.625, 0.75, 0.625, 1.0, 0.375, 1.0, 0.125, 0.5, 0.375, 0.5, 0.375, 0.75, 0.125, 0.75, 0.625, 0.5, 0.875, 0.5, 0.875, 0.75, 0.625, 0.75, 0.4096, 0.7846, 0.5904, 0.7846, 0.5904, 0.9654, 0.4096, 0.9654, 0.4096, 0.5346, 0.5904, 0.5346, 0.5904, 0.7154, 0.4096, 0.7154, 0.6596, 0.5346, 0.8404, 0.5346, 0.8404, 0.7154, 0.6596, 0.7154, 0.4096, 0.0346, 0.5904, 0.0346, 0.5904, 0.2154, 0.4096, 0.2154, 0.4096, 0.2846, 0.5904, 0.2846, 0.5904, 0.4654, 0.4096, 0.4654, 0.1596, 0.7154, 0.1596, 0.75, 0.125, 0.7154, 0.5904, 0.9654, 0.625, 0.9654, 0.5904, 1.0, 0.1596, 0.5346, 0.125, 0.5346, 0.1596, 0.5, 0.625, 0.2846, 0.625, 0.2846, 0.5904, 0.25, 0.3404, 0.7154, 0.375, 0.7154, 0.3404, 0.75, 0.625, 0.7846, 0.625, 0.7846, 0.5904, 0.75, 0.3404, 0.5346, 0.3404, 0.5, 0.375, 0.5346, 0.625, 0.5346, 0.625, 0.5346, 0.5904, 0.5, 0.1596, 0.5346, 0.1596, 0.7154, 0.125, 0.7154, 0.125, 0.5346, 0.4096, 0.0, 0.5904, 0.0, 0.5904, 0.0346, 0.4096, 0.0346, 0.625, 0.0346, 0.625, 0.2154, 0.5904, 0.2154, 0.5904, 0.0346, 0.5904, 0.2846, 0.4096, 0.2846, 0.4096, 0.2154, 0.5904, 0.2154, 0.3404, 0.5346, 0.1596, 0.5346, 0.1596, 0.5, 0.3404, 0.5, 0.625, 0.2846, 0.625, 0.4654, 0.5904, 0.4654, 0.5904, 0.2846, 0.5904, 0.5346, 0.4096, 0.5346, 0.4096, 0.4654, 0.5904, 0.4654, 0.3404, 0.7154, 0.3404, 0.5346, 0.4096, 0.5346, 0.4096, 0.7154, 0.6596, 0.5346, 0.6596, 0.7154, 0.5904, 0.7154, 0.5904, 0.5346, 0.5904, 0.7846, 0.4096, 0.7846, 0.4096, 0.7154, 0.5904, 0.7154, 0.1596, 0.7154, 0.3404, 0.7154, 0.3404, 0.75, 0.1596, 0.75, 0.625, 0.7846, 0.625, 0.9654, 0.5904, 0.9654, 0.5904, 0.7846, 0.1596, 0.5346, 0.3404, 0.5346, 0.3404, 0.7154, 0.1596, 0.7154, 0.375, 0.0, 0.625, 0.0, 0.625, 0.25, 0.375, 0.25, 0.375, 0.25, 0.625, 0.25, 0.625, 0.5, 0.375, 0.5, 0.375, 0.5, 0.625, 0.5, 0.625, 0.75, 0.375, 0.75, 0.375, 0.75, 0.625, 0.75, 0.625, 1.0, 0.375, 1.0, 0.125, 0.5, 0.375, 0.5, 0.375, 0.75, 0.125, 0.75, 0.625, 0.5, 0.875, 0.5, 0.875, 0.75, 0.625, 0.75, 0.375, 0.0, 0.625, 0.0, 0.625, 0.25, 0.375, 0.25, 0.375, 0.25, 0.625, 0.25, 0.625, 0.5, 0.375, 0.5, 0.375, 0.5, 0.625, 0.5, 0.625, 0.75, 0.375, 0.75, 0.375, 0.75, 0.625, 0.75, 0.625, 1.0, 0.375, 1.0, 0.125, 0.5, 0.375, 0.5, 0.375, 0.75, 0.125, 0.75, 0.625, 0.5, 0.875, 0.5, 0.875, 0.75, 0.625, 0.75])
me_cube_026.use_remesh_fix_poles = True
me_cube_026.use_remesh_preserve_attributes = False
me_cube_026.use_mirror_vertex_groups = False
me_cube_026.update()

# ---- objects
ob_cube_018 = bpy.data.objects.new('Cube.018', me_cube_026)

# ---- transforms, parenting, visibility, modifiers, constraints
ob_cube_018.location = (-3.128, 0.0, 2.503)
ob_cube_018.scale = (0.97, 0.01, 0.21)
ob_cube_018.lineart.crease_threshold = 0.0

# ---- collection membership
col_collection.objects.link(ob_cube_018)

# ---- scene / render settings (as saved in the file)
scene.frame_start = 1; scene.frame_end = 250; scene.frame_set(1)
scene.render.engine = 'BLENDER_EEVEE_NEXT'
scene.cycles.use_denoising = False
scene.cycles.samples = 128
scene.cycles.sampling_pattern = 'TABULATED_SOBOL'
scene.cycles.use_adaptive_sampling = False
scene.cycles.use_light_tree = False
scene.view_settings.view_transform = 'Filmic'
bpy.context.view_layer.update()

# ---- added for rendering (the .blend has no active camera and no usable light): camera, sun
cam_auto = bpy.data.cameras.new('AutoCamera')
cam_auto.lens = 50.0
cam_auto.sensor_width = 36.0
cam_auto.clip_end = 1000.0
ob_auto_camera = bpy.data.objects.new('AutoCamera', cam_auto)
scene.collection.objects.link(ob_auto_camera)
ob_auto_camera.location = (5.47093, -10.0664, 10.0295)
ob_auto_camera.rotation_euler = (1.09748, -7.21219e-08, 0.694738)
scene.camera = ob_auto_camera
light_auto_sun = bpy.data.lights.new('AutoSun', 'SUN')
light_auto_sun.energy = 3.0
light_auto_sun.angle = 0.0523599
ob_auto_sun = bpy.data.objects.new('AutoSun', light_auto_sun)
scene.collection.objects.link(ob_auto_sun)
ob_auto_sun.rotation_euler = (0.872665, 0.174533, 0.523599)
bpy.context.view_layer.update()
